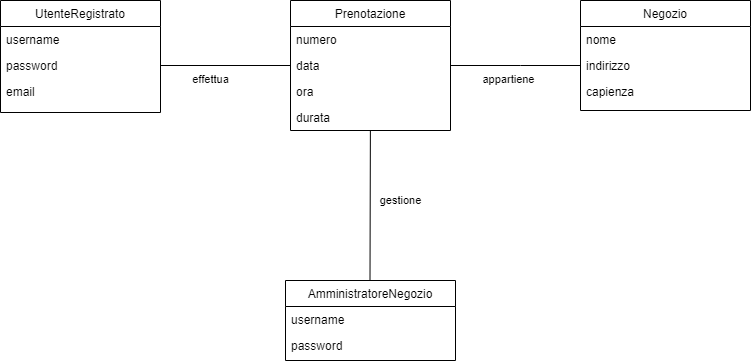

The diagram above was exported from draw.io. Its source (the exported page's mxGraphModel, read from the mxfile embedded in the PNG):
<mxGraphModel dx="1038" dy="547" grid="1" gridSize="10" guides="1" tooltips="1" connect="1" arrows="1" fold="1" page="1" pageScale="1" pageWidth="827" pageHeight="1169" math="0" shadow="0">
  <root>
    <mxCell id="WIyWlLk6GJQsqaUBKTNV-0" />
    <mxCell id="WIyWlLk6GJQsqaUBKTNV-1" parent="WIyWlLk6GJQsqaUBKTNV-0" />
    <mxCell id="zkfFHV4jXpPFQw0GAbJ--0" value="UtenteRegistrato" style="swimlane;fontStyle=0;align=center;verticalAlign=top;childLayout=stackLayout;horizontal=1;startSize=26;horizontalStack=0;resizeParent=1;resizeLast=0;collapsible=1;marginBottom=0;rounded=0;shadow=0;strokeWidth=1;" parent="WIyWlLk6GJQsqaUBKTNV-1" vertex="1">
      <mxGeometry x="30" y="120" width="160" height="112" as="geometry">
        <mxRectangle x="230" y="140" width="160" height="26" as="alternateBounds" />
      </mxGeometry>
    </mxCell>
    <mxCell id="zkfFHV4jXpPFQw0GAbJ--1" value="username" style="text;align=left;verticalAlign=top;spacingLeft=4;spacingRight=4;overflow=hidden;rotatable=0;points=[[0,0.5],[1,0.5]];portConstraint=eastwest;" parent="zkfFHV4jXpPFQw0GAbJ--0" vertex="1">
      <mxGeometry y="26" width="160" height="26" as="geometry" />
    </mxCell>
    <mxCell id="zkfFHV4jXpPFQw0GAbJ--2" value="password" style="text;align=left;verticalAlign=top;spacingLeft=4;spacingRight=4;overflow=hidden;rotatable=0;points=[[0,0.5],[1,0.5]];portConstraint=eastwest;rounded=0;shadow=0;html=0;" parent="zkfFHV4jXpPFQw0GAbJ--0" vertex="1">
      <mxGeometry y="52" width="160" height="26" as="geometry" />
    </mxCell>
    <mxCell id="zkfFHV4jXpPFQw0GAbJ--3" value="email" style="text;align=left;verticalAlign=top;spacingLeft=4;spacingRight=4;overflow=hidden;rotatable=0;points=[[0,0.5],[1,0.5]];portConstraint=eastwest;rounded=0;shadow=0;html=0;" parent="zkfFHV4jXpPFQw0GAbJ--0" vertex="1">
      <mxGeometry y="78" width="160" height="26" as="geometry" />
    </mxCell>
    <mxCell id="zkfFHV4jXpPFQw0GAbJ--17" value="Prenotazione&#10;" style="swimlane;fontStyle=0;align=center;verticalAlign=top;childLayout=stackLayout;horizontal=1;startSize=26;horizontalStack=0;resizeParent=1;resizeLast=0;collapsible=1;marginBottom=0;rounded=0;shadow=0;strokeWidth=1;" parent="WIyWlLk6GJQsqaUBKTNV-1" vertex="1">
      <mxGeometry x="320" y="120" width="160" height="130" as="geometry">
        <mxRectangle x="550" y="140" width="160" height="26" as="alternateBounds" />
      </mxGeometry>
    </mxCell>
    <mxCell id="zkfFHV4jXpPFQw0GAbJ--19" value="numero&#10;" style="text;align=left;verticalAlign=top;spacingLeft=4;spacingRight=4;overflow=hidden;rotatable=0;points=[[0,0.5],[1,0.5]];portConstraint=eastwest;rounded=0;shadow=0;html=0;" parent="zkfFHV4jXpPFQw0GAbJ--17" vertex="1">
      <mxGeometry y="26" width="160" height="26" as="geometry" />
    </mxCell>
    <mxCell id="zkfFHV4jXpPFQw0GAbJ--20" value="data&#10;" style="text;align=left;verticalAlign=top;spacingLeft=4;spacingRight=4;overflow=hidden;rotatable=0;points=[[0,0.5],[1,0.5]];portConstraint=eastwest;rounded=0;shadow=0;html=0;" parent="zkfFHV4jXpPFQw0GAbJ--17" vertex="1">
      <mxGeometry y="52" width="160" height="26" as="geometry" />
    </mxCell>
    <mxCell id="zkfFHV4jXpPFQw0GAbJ--21" value="ora" style="text;align=left;verticalAlign=top;spacingLeft=4;spacingRight=4;overflow=hidden;rotatable=0;points=[[0,0.5],[1,0.5]];portConstraint=eastwest;rounded=0;shadow=0;html=0;" parent="zkfFHV4jXpPFQw0GAbJ--17" vertex="1">
      <mxGeometry y="78" width="160" height="26" as="geometry" />
    </mxCell>
    <mxCell id="zkfFHV4jXpPFQw0GAbJ--22" value="durata" style="text;align=left;verticalAlign=top;spacingLeft=4;spacingRight=4;overflow=hidden;rotatable=0;points=[[0,0.5],[1,0.5]];portConstraint=eastwest;rounded=0;shadow=0;html=0;" parent="zkfFHV4jXpPFQw0GAbJ--17" vertex="1">
      <mxGeometry y="104" width="160" height="26" as="geometry" />
    </mxCell>
    <mxCell id="J_yV-_kvqnZcNlwZr84k-0" value="Negozio&#10;" style="swimlane;fontStyle=0;align=center;verticalAlign=top;childLayout=stackLayout;horizontal=1;startSize=26;horizontalStack=0;resizeParent=1;resizeLast=0;collapsible=1;marginBottom=0;rounded=0;shadow=0;strokeWidth=1;" vertex="1" parent="WIyWlLk6GJQsqaUBKTNV-1">
      <mxGeometry x="610" y="120" width="170" height="110" as="geometry">
        <mxRectangle x="550" y="140" width="160" height="26" as="alternateBounds" />
      </mxGeometry>
    </mxCell>
    <mxCell id="J_yV-_kvqnZcNlwZr84k-1" value="nome" style="text;align=left;verticalAlign=top;spacingLeft=4;spacingRight=4;overflow=hidden;rotatable=0;points=[[0,0.5],[1,0.5]];portConstraint=eastwest;rounded=0;shadow=0;html=0;" vertex="1" parent="J_yV-_kvqnZcNlwZr84k-0">
      <mxGeometry y="26" width="170" height="26" as="geometry" />
    </mxCell>
    <mxCell id="J_yV-_kvqnZcNlwZr84k-2" value="indirizzo" style="text;align=left;verticalAlign=top;spacingLeft=4;spacingRight=4;overflow=hidden;rotatable=0;points=[[0,0.5],[1,0.5]];portConstraint=eastwest;rounded=0;shadow=0;html=0;" vertex="1" parent="J_yV-_kvqnZcNlwZr84k-0">
      <mxGeometry y="52" width="170" height="26" as="geometry" />
    </mxCell>
    <mxCell id="J_yV-_kvqnZcNlwZr84k-3" value="capienza" style="text;align=left;verticalAlign=top;spacingLeft=4;spacingRight=4;overflow=hidden;rotatable=0;points=[[0,0.5],[1,0.5]];portConstraint=eastwest;rounded=0;shadow=0;html=0;" vertex="1" parent="J_yV-_kvqnZcNlwZr84k-0">
      <mxGeometry y="78" width="170" height="26" as="geometry" />
    </mxCell>
    <mxCell id="J_yV-_kvqnZcNlwZr84k-7" value="" style="endArrow=none;html=1;rounded=0;exitX=0;exitY=0.5;exitDx=0;exitDy=0;entryX=1;entryY=0.5;entryDx=0;entryDy=0;" edge="1" parent="WIyWlLk6GJQsqaUBKTNV-1" source="zkfFHV4jXpPFQw0GAbJ--20" target="zkfFHV4jXpPFQw0GAbJ--2">
      <mxGeometry width="50" height="50" relative="1" as="geometry">
        <mxPoint x="390" y="310" as="sourcePoint" />
        <mxPoint x="280" y="270" as="targetPoint" />
      </mxGeometry>
    </mxCell>
    <mxCell id="J_yV-_kvqnZcNlwZr84k-14" value="effettua&lt;br&gt;" style="edgeLabel;html=1;align=center;verticalAlign=middle;resizable=0;points=[];" vertex="1" connectable="0" parent="J_yV-_kvqnZcNlwZr84k-7">
      <mxGeometry x="0.2492" y="2" relative="1" as="geometry">
        <mxPoint y="11" as="offset" />
      </mxGeometry>
    </mxCell>
    <mxCell id="J_yV-_kvqnZcNlwZr84k-8" value="" style="endArrow=none;html=1;rounded=0;exitX=0;exitY=0.5;exitDx=0;exitDy=0;entryX=1;entryY=0.5;entryDx=0;entryDy=0;" edge="1" parent="WIyWlLk6GJQsqaUBKTNV-1" source="J_yV-_kvqnZcNlwZr84k-2" target="zkfFHV4jXpPFQw0GAbJ--20">
      <mxGeometry width="50" height="50" relative="1" as="geometry">
        <mxPoint x="330" y="195" as="sourcePoint" />
        <mxPoint x="200" y="195" as="targetPoint" />
        <Array as="points">
          <mxPoint x="550" y="185" />
        </Array>
      </mxGeometry>
    </mxCell>
    <mxCell id="J_yV-_kvqnZcNlwZr84k-15" value="appartiene&lt;br&gt;" style="edgeLabel;html=1;align=center;verticalAlign=middle;resizable=0;points=[];" vertex="1" connectable="0" parent="J_yV-_kvqnZcNlwZr84k-8">
      <mxGeometry x="0.1262" y="1" relative="1" as="geometry">
        <mxPoint y="12" as="offset" />
      </mxGeometry>
    </mxCell>
    <mxCell id="J_yV-_kvqnZcNlwZr84k-9" value="AmministratoreNegozio&#10;" style="swimlane;fontStyle=0;align=center;verticalAlign=top;childLayout=stackLayout;horizontal=1;startSize=26;horizontalStack=0;resizeParent=1;resizeLast=0;collapsible=1;marginBottom=0;rounded=0;shadow=0;strokeWidth=1;" vertex="1" parent="WIyWlLk6GJQsqaUBKTNV-1">
      <mxGeometry x="315" y="400" width="170" height="80" as="geometry">
        <mxRectangle x="550" y="140" width="160" height="26" as="alternateBounds" />
      </mxGeometry>
    </mxCell>
    <mxCell id="J_yV-_kvqnZcNlwZr84k-10" value="username" style="text;align=left;verticalAlign=top;spacingLeft=4;spacingRight=4;overflow=hidden;rotatable=0;points=[[0,0.5],[1,0.5]];portConstraint=eastwest;rounded=0;shadow=0;html=0;" vertex="1" parent="J_yV-_kvqnZcNlwZr84k-9">
      <mxGeometry y="26" width="170" height="26" as="geometry" />
    </mxCell>
    <mxCell id="J_yV-_kvqnZcNlwZr84k-11" value="password" style="text;align=left;verticalAlign=top;spacingLeft=4;spacingRight=4;overflow=hidden;rotatable=0;points=[[0,0.5],[1,0.5]];portConstraint=eastwest;rounded=0;shadow=0;html=0;" vertex="1" parent="J_yV-_kvqnZcNlwZr84k-9">
      <mxGeometry y="52" width="170" height="26" as="geometry" />
    </mxCell>
    <mxCell id="J_yV-_kvqnZcNlwZr84k-13" value="" style="endArrow=none;html=1;rounded=0;entryX=0.503;entryY=1.008;entryDx=0;entryDy=0;entryPerimeter=0;" edge="1" parent="WIyWlLk6GJQsqaUBKTNV-1">
      <mxGeometry width="50" height="50" relative="1" as="geometry">
        <mxPoint x="399.50116337885686" y="399.79" as="sourcePoint" />
        <mxPoint x="399.88" y="249.99799999999996" as="targetPoint" />
      </mxGeometry>
    </mxCell>
    <mxCell id="J_yV-_kvqnZcNlwZr84k-16" value="gestione&lt;br&gt;" style="edgeLabel;html=1;align=center;verticalAlign=middle;resizable=0;points=[];" vertex="1" connectable="0" parent="J_yV-_kvqnZcNlwZr84k-13">
      <mxGeometry x="0.2311" y="-2" relative="1" as="geometry">
        <mxPoint x="28" y="12" as="offset" />
      </mxGeometry>
    </mxCell>
  </root>
</mxGraphModel>